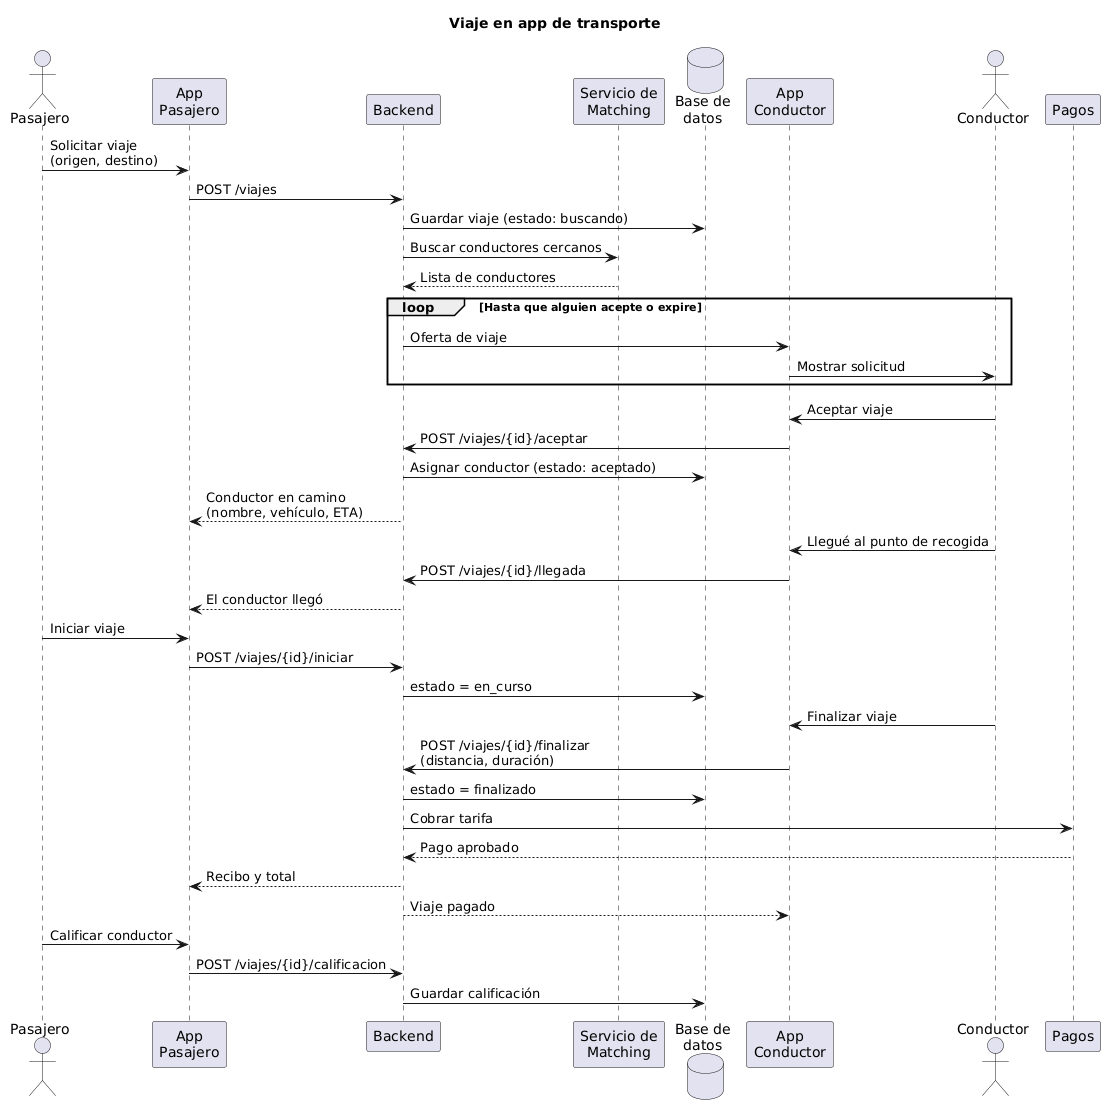

The diagram above was rendered by PlantUML. Its source (embedded in the PNG):
@startuml
title Viaje en app de transporte
actor Pasajero
participant "App\nPasajero" as AppP
participant "Backend" as API
participant "Servicio de\nMatching" as Match
database "Base de\ndatos" as DB
participant "App\nConductor" as AppC
actor Conductor
participant "Pagos" as Pay
Pasajero -> AppP : Solicitar viaje\n(origen, destino)
AppP -> API : POST /viajes
API -> DB : Guardar viaje (estado: buscando)
API -> Match : Buscar conductores cercanos
Match --> API : Lista de conductores
loop Hasta que alguien acepte o expire
  API -> AppC : Oferta de viaje
  AppC -> Conductor : Mostrar solicitud
end
Conductor -> AppC : Aceptar viaje
AppC -> API : POST /viajes/{id}/aceptar
API -> DB : Asignar conductor (estado: aceptado)
API --> AppP : Conductor en camino\n(nombre, vehículo, ETA)
Conductor -> AppC : Llegué al punto de recogida
AppC -> API : POST /viajes/{id}/llegada
API --> AppP : El conductor llegó
Pasajero -> AppP : Iniciar viaje
AppP -> API : POST /viajes/{id}/iniciar
API -> DB : estado = en_curso
Conductor -> AppC : Finalizar viaje
AppC -> API : POST /viajes/{id}/finalizar\n(distancia, duración)
API -> DB : estado = finalizado
API -> Pay : Cobrar tarifa
Pay --> API : Pago aprobado
API --> AppP : Recibo y total
API --> AppC : Viaje pagado
Pasajero -> AppP : Calificar conductor
AppP -> API : POST /viajes/{id}/calificacion
API -> DB : Guardar calificación
@enduml